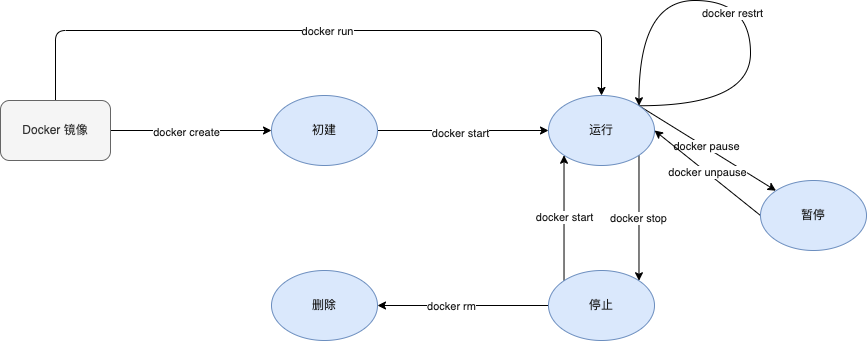

The diagram above was exported from draw.io. Its source (the exported page's mxGraphModel, read from the mxfile embedded in the PNG):
<mxGraphModel dx="1007" dy="798" grid="1" gridSize="10" guides="1" tooltips="1" connect="1" arrows="1" fold="1" page="1" pageScale="1" pageWidth="827" pageHeight="1169" math="0" shadow="0">
  <root>
    <mxCell id="0" />
    <mxCell id="1" parent="0" />
    <mxCell id="8" style="edgeStyle=none;html=1;exitX=1;exitY=0.5;exitDx=0;exitDy=0;entryX=0;entryY=0.5;entryDx=0;entryDy=0;fontColor=#1A1A1A;" edge="1" parent="1" source="2" target="3">
      <mxGeometry relative="1" as="geometry" />
    </mxCell>
    <mxCell id="9" value="docker create" style="edgeLabel;html=1;align=center;verticalAlign=middle;resizable=0;points=[];fontColor=#1A1A1A;" vertex="1" connectable="0" parent="8">
      <mxGeometry x="-0.0683" y="-1" relative="1" as="geometry">
        <mxPoint as="offset" />
      </mxGeometry>
    </mxCell>
    <mxCell id="19" style="edgeStyle=orthogonalEdgeStyle;html=1;exitX=0.5;exitY=0;exitDx=0;exitDy=0;entryX=0.5;entryY=0;entryDx=0;entryDy=0;fontColor=#1A1A1A;" edge="1" parent="1" source="2" target="4">
      <mxGeometry relative="1" as="geometry">
        <Array as="points">
          <mxPoint x="145" y="110" />
          <mxPoint x="691" y="110" />
        </Array>
      </mxGeometry>
    </mxCell>
    <mxCell id="20" value="docker run" style="edgeLabel;html=1;align=center;verticalAlign=middle;resizable=0;points=[];fontColor=#1A1A1A;" vertex="1" connectable="0" parent="19">
      <mxGeometry x="0.0015" relative="1" as="geometry">
        <mxPoint as="offset" />
      </mxGeometry>
    </mxCell>
    <mxCell id="2" value="Docker 镜像" style="rounded=1;whiteSpace=wrap;html=1;fillColor=#f5f5f5;fontColor=#333333;strokeColor=#666666;" vertex="1" parent="1">
      <mxGeometry x="90" y="180" width="110" height="60" as="geometry" />
    </mxCell>
    <mxCell id="10" style="edgeStyle=none;html=1;exitX=1;exitY=0.5;exitDx=0;exitDy=0;entryX=0;entryY=0.5;entryDx=0;entryDy=0;fontColor=#1A1A1A;" edge="1" parent="1" source="3" target="4">
      <mxGeometry relative="1" as="geometry" />
    </mxCell>
    <mxCell id="11" value="docker start" style="edgeLabel;html=1;align=center;verticalAlign=middle;resizable=0;points=[];fontColor=#1A1A1A;" vertex="1" connectable="0" parent="10">
      <mxGeometry x="-0.0409" y="-2" relative="1" as="geometry">
        <mxPoint as="offset" />
      </mxGeometry>
    </mxCell>
    <mxCell id="3" value="&lt;font color=&quot;#1a1a1a&quot;&gt;初建&lt;/font&gt;" style="ellipse;whiteSpace=wrap;html=1;fillColor=#dae8fc;strokeColor=#6c8ebf;" vertex="1" parent="1">
      <mxGeometry x="361" y="175" width="106" height="70" as="geometry" />
    </mxCell>
    <mxCell id="14" value="docker stop" style="edgeStyle=none;html=1;exitX=1;exitY=1;exitDx=0;exitDy=0;entryX=1;entryY=0;entryDx=0;entryDy=0;fontColor=#1A1A1A;" edge="1" parent="1" source="4" target="6">
      <mxGeometry relative="1" as="geometry" />
    </mxCell>
    <mxCell id="16" style="edgeStyle=none;html=1;exitX=1;exitY=0;exitDx=0;exitDy=0;entryX=0;entryY=0;entryDx=0;entryDy=0;fontColor=#1A1A1A;" edge="1" parent="1" source="4" target="7">
      <mxGeometry relative="1" as="geometry" />
    </mxCell>
    <mxCell id="17" value="docker pause" style="edgeLabel;html=1;align=center;verticalAlign=middle;resizable=0;points=[];fontColor=#1A1A1A;" vertex="1" connectable="0" parent="16">
      <mxGeometry x="-0.0338" y="1" relative="1" as="geometry">
        <mxPoint as="offset" />
      </mxGeometry>
    </mxCell>
    <mxCell id="22" style="edgeStyle=orthogonalEdgeStyle;html=1;exitX=1;exitY=0;exitDx=0;exitDy=0;fontColor=#1A1A1A;elbow=vertical;curved=1;entryX=1;entryY=0;entryDx=0;entryDy=0;" edge="1" parent="1" source="4" target="4">
      <mxGeometry relative="1" as="geometry">
        <mxPoint x="900" y="80" as="targetPoint" />
        <Array as="points">
          <mxPoint x="840" y="185" />
          <mxPoint x="840" y="80" />
          <mxPoint x="729" y="80" />
        </Array>
      </mxGeometry>
    </mxCell>
    <mxCell id="23" value="docker restrt" style="edgeLabel;html=1;align=center;verticalAlign=middle;resizable=0;points=[];fontColor=#1A1A1A;" vertex="1" connectable="0" parent="22">
      <mxGeometry x="0.0832" y="12" relative="1" as="geometry">
        <mxPoint as="offset" />
      </mxGeometry>
    </mxCell>
    <mxCell id="4" value="&lt;font color=&quot;#1a1a1a&quot;&gt;运行&lt;/font&gt;" style="ellipse;whiteSpace=wrap;html=1;fillColor=#dae8fc;strokeColor=#6c8ebf;" vertex="1" parent="1">
      <mxGeometry x="638" y="175" width="106" height="70" as="geometry" />
    </mxCell>
    <mxCell id="5" value="&lt;font color=&quot;#1a1a1a&quot;&gt;删除&lt;/font&gt;" style="ellipse;whiteSpace=wrap;html=1;fillColor=#dae8fc;strokeColor=#6c8ebf;" vertex="1" parent="1">
      <mxGeometry x="361" y="350" width="106" height="70" as="geometry" />
    </mxCell>
    <mxCell id="12" style="edgeStyle=none;html=1;exitX=0;exitY=0.5;exitDx=0;exitDy=0;entryX=1;entryY=0.5;entryDx=0;entryDy=0;fontColor=#1A1A1A;" edge="1" parent="1" source="6" target="5">
      <mxGeometry relative="1" as="geometry" />
    </mxCell>
    <mxCell id="13" value="docker rm" style="edgeLabel;html=1;align=center;verticalAlign=middle;resizable=0;points=[];fontColor=#1A1A1A;" vertex="1" connectable="0" parent="12">
      <mxGeometry x="0.1462" relative="1" as="geometry">
        <mxPoint as="offset" />
      </mxGeometry>
    </mxCell>
    <mxCell id="15" value="docker start" style="edgeStyle=none;html=1;exitX=0;exitY=0;exitDx=0;exitDy=0;entryX=0;entryY=1;entryDx=0;entryDy=0;fontColor=#1A1A1A;" edge="1" parent="1" source="6" target="4">
      <mxGeometry relative="1" as="geometry" />
    </mxCell>
    <mxCell id="6" value="&lt;font color=&quot;#1a1a1a&quot;&gt;停止&lt;/font&gt;" style="ellipse;whiteSpace=wrap;html=1;fillColor=#dae8fc;strokeColor=#6c8ebf;" vertex="1" parent="1">
      <mxGeometry x="638" y="350" width="106" height="70" as="geometry" />
    </mxCell>
    <mxCell id="18" value="docker unpause" style="edgeStyle=none;html=1;exitX=0;exitY=0.5;exitDx=0;exitDy=0;entryX=1;entryY=0.5;entryDx=0;entryDy=0;fontColor=#1A1A1A;" edge="1" parent="1" source="7" target="4">
      <mxGeometry relative="1" as="geometry" />
    </mxCell>
    <mxCell id="7" value="&lt;font color=&quot;#1a1a1a&quot;&gt;暂停&lt;/font&gt;" style="ellipse;whiteSpace=wrap;html=1;fillColor=#dae8fc;strokeColor=#6c8ebf;" vertex="1" parent="1">
      <mxGeometry x="850" y="260" width="106" height="70" as="geometry" />
    </mxCell>
  </root>
</mxGraphModel>